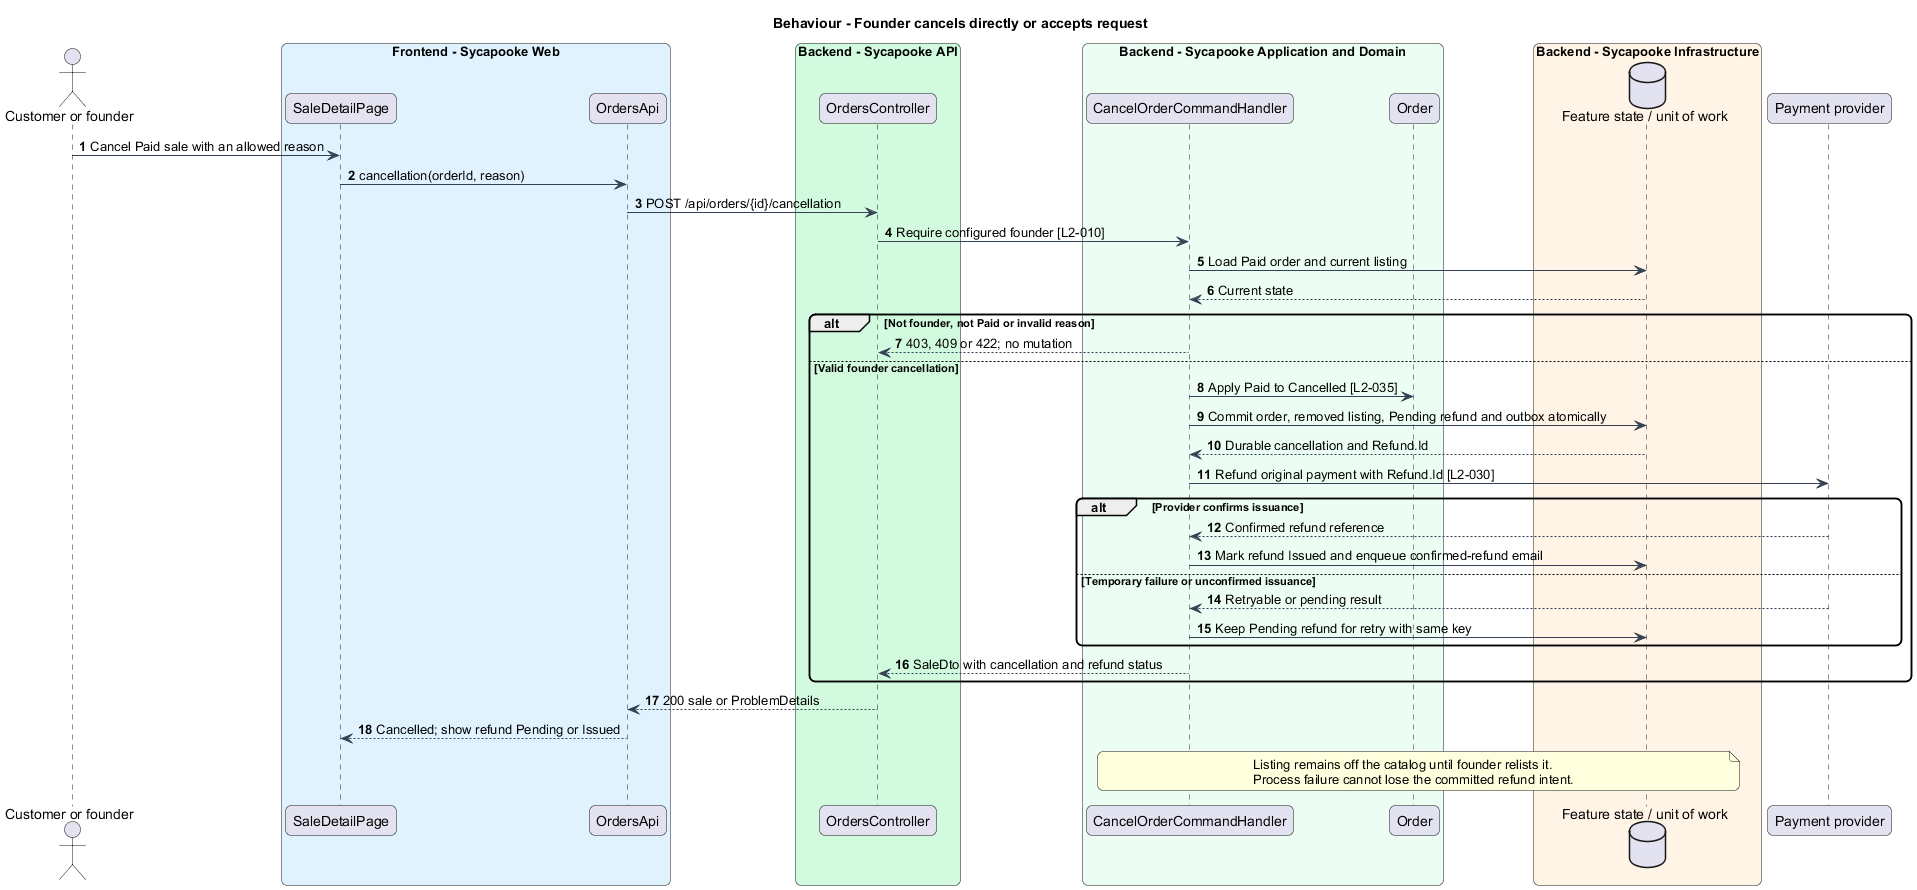

The diagram above was rendered by PlantUML. Its source (embedded in the PNG):
@startuml
skinparam backgroundColor #FFFFFF
skinparam shadowing false
skinparam roundcorner 12
skinparam defaultFontName Arial
skinparam ArrowColor #344054
title Behaviour - Founder cancels directly or accepts request
autonumber
actor "Customer or founder" as actor
box "Frontend - Sycapooke Web" #E0F2FE
 participant "SaleDetailPage" as page
 participant "OrdersApi" as client
end box
box "Backend - Sycapooke API" #D1FADF
 participant "OrdersController" as entry
end box
box "Backend - Sycapooke Application and Domain" #ECFDF3
 participant "CancelOrderCommandHandler" as handler
 participant "Order" as model
end box
box "Backend - Sycapooke Infrastructure" #FFF4E5
 database "Feature state / unit of work" as db
end box
participant "Payment provider" as provider
actor -> page : Cancel Paid sale with an allowed reason
page -> client : cancellation(orderId, reason)
client -> entry : POST /api/orders/{id}/cancellation
entry -> handler : Require configured founder [L2-010]
handler -> db : Load Paid order and current listing
db --> handler : Current state
alt Not founder, not Paid or invalid reason
 handler --> entry : 403, 409 or 422; no mutation
else Valid founder cancellation
 handler -> model : Apply Paid to Cancelled [L2-035]
 handler -> db : Commit order, removed listing, Pending refund and outbox atomically
 db --> handler : Durable cancellation and Refund.Id
 handler -> provider : Refund original payment with Refund.Id [L2-030]
 alt Provider confirms issuance
  provider --> handler : Confirmed refund reference
  handler -> db : Mark refund Issued and enqueue confirmed-refund email
 else Temporary failure or unconfirmed issuance
  provider --> handler : Retryable or pending result
  handler -> db : Keep Pending refund for retry with same key
 end
 handler --> entry : SaleDto with cancellation and refund status
end
entry --> client : 200 sale or ProblemDetails
client --> page : Cancelled; show refund Pending or Issued
note over handler, db
Listing remains off the catalog until founder relists it.
Process failure cannot lose the committed refund intent.
end note
@enduml